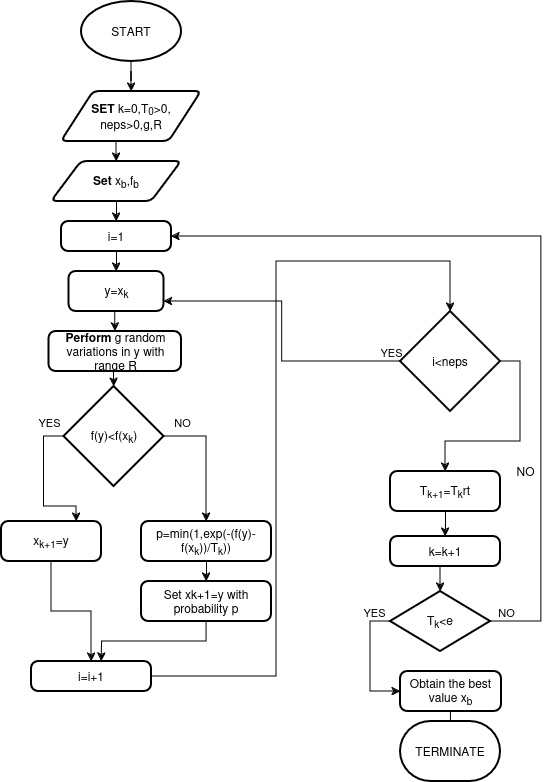

The diagram above was exported from draw.io. Its source (the exported page's mxGraphModel, read from the mxfile embedded in the PNG):
<mxGraphModel dx="794" dy="396" grid="1" gridSize="10" guides="1" tooltips="1" connect="1" arrows="1" fold="1" page="1" pageScale="1" pageWidth="827" pageHeight="1169" math="0" shadow="0">
  <root>
    <mxCell id="0" />
    <mxCell id="1" parent="0" />
    <mxCell id="min7FG0Ss1-NnrvJOLDx-5" style="edgeStyle=orthogonalEdgeStyle;rounded=0;orthogonalLoop=1;jettySize=auto;html=1;exitX=0.5;exitY=1;exitDx=0;exitDy=0;exitPerimeter=0;" parent="1" source="min7FG0Ss1-NnrvJOLDx-1" target="min7FG0Ss1-NnrvJOLDx-4" edge="1">
      <mxGeometry relative="1" as="geometry" />
    </mxCell>
    <mxCell id="min7FG0Ss1-NnrvJOLDx-1" value="START" style="strokeWidth=2;html=1;shape=mxgraph.flowchart.start_1;whiteSpace=wrap;" parent="1" vertex="1">
      <mxGeometry x="90" y="20" width="100" height="60" as="geometry" />
    </mxCell>
    <mxCell id="1fEOFfut0v_UoPSp4xYM-4" style="edgeStyle=orthogonalEdgeStyle;rounded=0;orthogonalLoop=1;jettySize=auto;html=1;exitX=0.5;exitY=1;exitDx=0;exitDy=0;entryX=0.5;entryY=0;entryDx=0;entryDy=0;" parent="1" source="min7FG0Ss1-NnrvJOLDx-4" target="1fEOFfut0v_UoPSp4xYM-3" edge="1">
      <mxGeometry relative="1" as="geometry" />
    </mxCell>
    <mxCell id="min7FG0Ss1-NnrvJOLDx-4" value="&lt;b&gt;SET&lt;/b&gt; k=0,T&lt;sub&gt;0&lt;/sub&gt;&amp;gt;0, neps&amp;gt;0,g,R" style="shape=parallelogram;html=1;strokeWidth=2;perimeter=parallelogramPerimeter;whiteSpace=wrap;rounded=1;arcSize=12;size=0.23;" parent="1" vertex="1">
      <mxGeometry x="70" y="110" width="140" height="50" as="geometry" />
    </mxCell>
    <mxCell id="1fEOFfut0v_UoPSp4xYM-6" style="edgeStyle=orthogonalEdgeStyle;rounded=0;orthogonalLoop=1;jettySize=auto;html=1;exitX=0.5;exitY=1;exitDx=0;exitDy=0;entryX=0.5;entryY=0;entryDx=0;entryDy=0;" parent="1" source="1fEOFfut0v_UoPSp4xYM-3" target="1fEOFfut0v_UoPSp4xYM-5" edge="1">
      <mxGeometry relative="1" as="geometry" />
    </mxCell>
    <mxCell id="1fEOFfut0v_UoPSp4xYM-3" value="&lt;b&gt;Set&lt;/b&gt; x&lt;sub&gt;b&lt;/sub&gt;,f&lt;sub&gt;b&lt;/sub&gt;" style="shape=parallelogram;html=1;strokeWidth=2;perimeter=parallelogramPerimeter;whiteSpace=wrap;rounded=1;arcSize=12;size=0.23;" parent="1" vertex="1">
      <mxGeometry x="60" y="180" width="130" height="40" as="geometry" />
    </mxCell>
    <mxCell id="1fEOFfut0v_UoPSp4xYM-8" style="edgeStyle=orthogonalEdgeStyle;rounded=0;orthogonalLoop=1;jettySize=auto;html=1;exitX=0.5;exitY=1;exitDx=0;exitDy=0;entryX=0.5;entryY=0;entryDx=0;entryDy=0;" parent="1" source="1fEOFfut0v_UoPSp4xYM-5" target="1fEOFfut0v_UoPSp4xYM-7" edge="1">
      <mxGeometry relative="1" as="geometry" />
    </mxCell>
    <mxCell id="1fEOFfut0v_UoPSp4xYM-5" value="i=1" style="rounded=1;whiteSpace=wrap;html=1;absoluteArcSize=1;arcSize=14;strokeWidth=2;" parent="1" vertex="1">
      <mxGeometry x="70" y="240" width="110" height="30" as="geometry" />
    </mxCell>
    <mxCell id="1fEOFfut0v_UoPSp4xYM-10" style="edgeStyle=orthogonalEdgeStyle;rounded=0;orthogonalLoop=1;jettySize=auto;html=1;exitX=0.5;exitY=1;exitDx=0;exitDy=0;entryX=0.5;entryY=0;entryDx=0;entryDy=0;" parent="1" source="1fEOFfut0v_UoPSp4xYM-7" target="1fEOFfut0v_UoPSp4xYM-9" edge="1">
      <mxGeometry relative="1" as="geometry" />
    </mxCell>
    <mxCell id="1fEOFfut0v_UoPSp4xYM-7" value="y=x&lt;sub&gt;k&lt;/sub&gt;" style="rounded=1;whiteSpace=wrap;html=1;absoluteArcSize=1;arcSize=14;strokeWidth=2;" parent="1" vertex="1">
      <mxGeometry x="77.5" y="290" width="95" height="40" as="geometry" />
    </mxCell>
    <mxCell id="1fEOFfut0v_UoPSp4xYM-9" value="&lt;b&gt;Perform&lt;/b&gt; g random variations in y with range R" style="rounded=1;whiteSpace=wrap;html=1;absoluteArcSize=1;arcSize=14;strokeWidth=2;" parent="1" vertex="1">
      <mxGeometry x="57.5" y="350" width="132.5" height="40" as="geometry" />
    </mxCell>
    <mxCell id="1fEOFfut0v_UoPSp4xYM-16" style="edgeStyle=orthogonalEdgeStyle;rounded=0;orthogonalLoop=1;jettySize=auto;html=1;exitX=0;exitY=0.5;exitDx=0;exitDy=0;exitPerimeter=0;entryX=0.75;entryY=0;entryDx=0;entryDy=0;" parent="1" source="1fEOFfut0v_UoPSp4xYM-13" target="1fEOFfut0v_UoPSp4xYM-15" edge="1">
      <mxGeometry relative="1" as="geometry" />
    </mxCell>
    <mxCell id="1fEOFfut0v_UoPSp4xYM-28" value="YES" style="edgeLabel;html=1;align=center;verticalAlign=middle;resizable=0;points=[];" parent="1fEOFfut0v_UoPSp4xYM-16" vertex="1" connectable="0">
      <mxGeometry x="-0.5636" relative="1" as="geometry">
        <mxPoint x="5" y="-25" as="offset" />
      </mxGeometry>
    </mxCell>
    <mxCell id="1fEOFfut0v_UoPSp4xYM-18" style="edgeStyle=orthogonalEdgeStyle;rounded=0;orthogonalLoop=1;jettySize=auto;html=1;exitX=1;exitY=0.5;exitDx=0;exitDy=0;exitPerimeter=0;entryX=0.5;entryY=0;entryDx=0;entryDy=0;" parent="1" source="1fEOFfut0v_UoPSp4xYM-13" target="1fEOFfut0v_UoPSp4xYM-17" edge="1">
      <mxGeometry relative="1" as="geometry" />
    </mxCell>
    <mxCell id="1fEOFfut0v_UoPSp4xYM-29" value="NO" style="edgeLabel;html=1;align=center;verticalAlign=middle;resizable=0;points=[];" parent="1fEOFfut0v_UoPSp4xYM-18" vertex="1" connectable="0">
      <mxGeometry x="-0.4902" y="1" relative="1" as="geometry">
        <mxPoint x="-14" y="-14" as="offset" />
      </mxGeometry>
    </mxCell>
    <mxCell id="1fEOFfut0v_UoPSp4xYM-13" value="f(y)&amp;lt;f(x&lt;sub&gt;k&lt;/sub&gt;)" style="strokeWidth=2;html=1;shape=mxgraph.flowchart.decision;whiteSpace=wrap;" parent="1" vertex="1">
      <mxGeometry x="72.5" y="405" width="100" height="100" as="geometry" />
    </mxCell>
    <mxCell id="1fEOFfut0v_UoPSp4xYM-14" style="edgeStyle=orthogonalEdgeStyle;rounded=0;orthogonalLoop=1;jettySize=auto;html=1;exitX=0.5;exitY=1;exitDx=0;exitDy=0;entryX=0.5;entryY=0;entryDx=0;entryDy=0;entryPerimeter=0;" parent="1" source="1fEOFfut0v_UoPSp4xYM-9" target="1fEOFfut0v_UoPSp4xYM-13" edge="1">
      <mxGeometry relative="1" as="geometry" />
    </mxCell>
    <mxCell id="1fEOFfut0v_UoPSp4xYM-22" style="edgeStyle=orthogonalEdgeStyle;rounded=0;orthogonalLoop=1;jettySize=auto;html=1;exitX=0.5;exitY=1;exitDx=0;exitDy=0;entryX=0.5;entryY=0;entryDx=0;entryDy=0;" parent="1" source="1fEOFfut0v_UoPSp4xYM-15" target="1fEOFfut0v_UoPSp4xYM-21" edge="1">
      <mxGeometry relative="1" as="geometry" />
    </mxCell>
    <mxCell id="1fEOFfut0v_UoPSp4xYM-15" value="x&lt;sub&gt;k+1&lt;/sub&gt;=y" style="rounded=1;whiteSpace=wrap;html=1;absoluteArcSize=1;arcSize=14;strokeWidth=2;" parent="1" vertex="1">
      <mxGeometry x="10" y="540" width="100" height="40" as="geometry" />
    </mxCell>
    <mxCell id="1fEOFfut0v_UoPSp4xYM-20" style="edgeStyle=orthogonalEdgeStyle;rounded=0;orthogonalLoop=1;jettySize=auto;html=1;exitX=0.5;exitY=1;exitDx=0;exitDy=0;entryX=0.5;entryY=0;entryDx=0;entryDy=0;" parent="1" source="1fEOFfut0v_UoPSp4xYM-17" target="1fEOFfut0v_UoPSp4xYM-19" edge="1">
      <mxGeometry relative="1" as="geometry" />
    </mxCell>
    <mxCell id="1fEOFfut0v_UoPSp4xYM-17" value="p=min(1,exp(-(f(y)-f(x&lt;sub&gt;k&lt;/sub&gt;))/T&lt;sub&gt;k&lt;/sub&gt;))" style="rounded=1;whiteSpace=wrap;html=1;absoluteArcSize=1;arcSize=14;strokeWidth=2;" parent="1" vertex="1">
      <mxGeometry x="150" y="540" width="130" height="40" as="geometry" />
    </mxCell>
    <mxCell id="1fEOFfut0v_UoPSp4xYM-23" style="edgeStyle=orthogonalEdgeStyle;rounded=0;orthogonalLoop=1;jettySize=auto;html=1;exitX=0.5;exitY=1;exitDx=0;exitDy=0;" parent="1" source="1fEOFfut0v_UoPSp4xYM-19" edge="1">
      <mxGeometry relative="1" as="geometry">
        <mxPoint x="110" y="680" as="targetPoint" />
      </mxGeometry>
    </mxCell>
    <mxCell id="1fEOFfut0v_UoPSp4xYM-19" value="Set xk+1=y with probability p" style="rounded=1;whiteSpace=wrap;html=1;absoluteArcSize=1;arcSize=14;strokeWidth=2;" parent="1" vertex="1">
      <mxGeometry x="150" y="600" width="130" height="40" as="geometry" />
    </mxCell>
    <mxCell id="1fEOFfut0v_UoPSp4xYM-21" value="i=i+1" style="rounded=1;whiteSpace=wrap;html=1;absoluteArcSize=1;arcSize=14;strokeWidth=2;" parent="1" vertex="1">
      <mxGeometry x="40" y="680" width="120" height="30" as="geometry" />
    </mxCell>
    <mxCell id="1fEOFfut0v_UoPSp4xYM-32" style="edgeStyle=orthogonalEdgeStyle;rounded=0;orthogonalLoop=1;jettySize=auto;html=1;exitX=1;exitY=0.5;exitDx=0;exitDy=0;exitPerimeter=0;entryX=0.5;entryY=0;entryDx=0;entryDy=0;" parent="1" source="1fEOFfut0v_UoPSp4xYM-24" target="1fEOFfut0v_UoPSp4xYM-31" edge="1">
      <mxGeometry relative="1" as="geometry" />
    </mxCell>
    <mxCell id="1fEOFfut0v_UoPSp4xYM-49" style="edgeStyle=orthogonalEdgeStyle;rounded=0;orthogonalLoop=1;jettySize=auto;html=1;exitX=0;exitY=0.5;exitDx=0;exitDy=0;exitPerimeter=0;entryX=1;entryY=0.75;entryDx=0;entryDy=0;" parent="1" source="1fEOFfut0v_UoPSp4xYM-24" target="1fEOFfut0v_UoPSp4xYM-7" edge="1">
      <mxGeometry relative="1" as="geometry" />
    </mxCell>
    <mxCell id="1fEOFfut0v_UoPSp4xYM-50" value="YES" style="edgeLabel;html=1;align=center;verticalAlign=middle;resizable=0;points=[];" parent="1fEOFfut0v_UoPSp4xYM-49" vertex="1" connectable="0">
      <mxGeometry x="-0.5278" y="2" relative="1" as="geometry">
        <mxPoint x="60" y="-12" as="offset" />
      </mxGeometry>
    </mxCell>
    <mxCell id="1fEOFfut0v_UoPSp4xYM-24" value="i&amp;lt;neps" style="strokeWidth=2;html=1;shape=mxgraph.flowchart.decision;whiteSpace=wrap;" parent="1" vertex="1">
      <mxGeometry x="409" y="330" width="100" height="100" as="geometry" />
    </mxCell>
    <mxCell id="1fEOFfut0v_UoPSp4xYM-35" style="edgeStyle=orthogonalEdgeStyle;rounded=0;orthogonalLoop=1;jettySize=auto;html=1;exitX=0.5;exitY=1;exitDx=0;exitDy=0;entryX=0.5;entryY=0;entryDx=0;entryDy=0;" parent="1" source="1fEOFfut0v_UoPSp4xYM-31" target="1fEOFfut0v_UoPSp4xYM-34" edge="1">
      <mxGeometry relative="1" as="geometry" />
    </mxCell>
    <mxCell id="1fEOFfut0v_UoPSp4xYM-31" value="T&lt;sub&gt;k+1&lt;/sub&gt;=T&lt;sub&gt;k&lt;/sub&gt;rt" style="rounded=1;whiteSpace=wrap;html=1;absoluteArcSize=1;arcSize=14;strokeWidth=2;" parent="1" vertex="1">
      <mxGeometry x="399" y="490" width="110" height="40" as="geometry" />
    </mxCell>
    <mxCell id="1fEOFfut0v_UoPSp4xYM-33" value="NO" style="text;html=1;align=center;verticalAlign=middle;resizable=0;points=[];autosize=1;strokeColor=none;fillColor=none;" parent="1" vertex="1">
      <mxGeometry x="514" y="475" width="40" height="30" as="geometry" />
    </mxCell>
    <mxCell id="1fEOFfut0v_UoPSp4xYM-34" value="k=k+1" style="rounded=1;whiteSpace=wrap;html=1;absoluteArcSize=1;arcSize=14;strokeWidth=2;" parent="1" vertex="1">
      <mxGeometry x="399" y="555" width="110" height="30" as="geometry" />
    </mxCell>
    <mxCell id="1fEOFfut0v_UoPSp4xYM-44" style="edgeStyle=orthogonalEdgeStyle;rounded=0;orthogonalLoop=1;jettySize=auto;html=1;exitX=0;exitY=0.5;exitDx=0;exitDy=0;exitPerimeter=0;entryX=0;entryY=0.5;entryDx=0;entryDy=0;" parent="1" source="1fEOFfut0v_UoPSp4xYM-37" target="1fEOFfut0v_UoPSp4xYM-39" edge="1">
      <mxGeometry relative="1" as="geometry" />
    </mxCell>
    <mxCell id="1fEOFfut0v_UoPSp4xYM-45" value="YES" style="edgeLabel;html=1;align=center;verticalAlign=middle;resizable=0;points=[];" parent="1fEOFfut0v_UoPSp4xYM-44" vertex="1" connectable="0">
      <mxGeometry x="-0.6167" y="3" relative="1" as="geometry">
        <mxPoint y="-13" as="offset" />
      </mxGeometry>
    </mxCell>
    <mxCell id="1fEOFfut0v_UoPSp4xYM-52" style="edgeStyle=orthogonalEdgeStyle;rounded=0;orthogonalLoop=1;jettySize=auto;html=1;exitX=1;exitY=0.5;exitDx=0;exitDy=0;exitPerimeter=0;entryX=1;entryY=0.5;entryDx=0;entryDy=0;" parent="1" source="1fEOFfut0v_UoPSp4xYM-37" target="1fEOFfut0v_UoPSp4xYM-5" edge="1">
      <mxGeometry relative="1" as="geometry">
        <Array as="points">
          <mxPoint x="550" y="640" />
          <mxPoint x="550" y="255" />
        </Array>
      </mxGeometry>
    </mxCell>
    <mxCell id="1fEOFfut0v_UoPSp4xYM-53" value="NO" style="edgeLabel;html=1;align=center;verticalAlign=middle;resizable=0;points=[];" parent="1fEOFfut0v_UoPSp4xYM-52" vertex="1" connectable="0">
      <mxGeometry x="-0.9082" y="-3" relative="1" as="geometry">
        <mxPoint x="-22" y="-13" as="offset" />
      </mxGeometry>
    </mxCell>
    <mxCell id="1fEOFfut0v_UoPSp4xYM-37" value="T&lt;sub&gt;k&lt;/sub&gt;&amp;lt;e" style="strokeWidth=2;html=1;shape=mxgraph.flowchart.decision;whiteSpace=wrap;" parent="1" vertex="1">
      <mxGeometry x="399" y="610" width="100" height="60" as="geometry" />
    </mxCell>
    <mxCell id="1fEOFfut0v_UoPSp4xYM-38" style="edgeStyle=orthogonalEdgeStyle;rounded=0;orthogonalLoop=1;jettySize=auto;html=1;exitX=0.5;exitY=1;exitDx=0;exitDy=0;entryX=0.5;entryY=0;entryDx=0;entryDy=0;entryPerimeter=0;" parent="1" source="1fEOFfut0v_UoPSp4xYM-34" target="1fEOFfut0v_UoPSp4xYM-37" edge="1">
      <mxGeometry relative="1" as="geometry" />
    </mxCell>
    <mxCell id="1fEOFfut0v_UoPSp4xYM-42" style="edgeStyle=orthogonalEdgeStyle;rounded=0;orthogonalLoop=1;jettySize=auto;html=1;exitX=0.5;exitY=1;exitDx=0;exitDy=0;" parent="1" source="1fEOFfut0v_UoPSp4xYM-39" target="1fEOFfut0v_UoPSp4xYM-41" edge="1">
      <mxGeometry relative="1" as="geometry" />
    </mxCell>
    <mxCell id="1fEOFfut0v_UoPSp4xYM-39" value="Obtain the best value x&lt;sub&gt;b&lt;/sub&gt;" style="rounded=1;whiteSpace=wrap;html=1;absoluteArcSize=1;arcSize=14;strokeWidth=2;" parent="1" vertex="1">
      <mxGeometry x="409" y="690" width="101" height="40" as="geometry" />
    </mxCell>
    <mxCell id="1fEOFfut0v_UoPSp4xYM-41" value="TERMINATE" style="strokeWidth=2;html=1;shape=mxgraph.flowchart.terminator;whiteSpace=wrap;" parent="1" vertex="1">
      <mxGeometry x="409" y="740" width="100" height="60" as="geometry" />
    </mxCell>
    <mxCell id="-TR3xO8zMzmYviUJSWug-1" style="edgeStyle=orthogonalEdgeStyle;rounded=0;orthogonalLoop=1;jettySize=auto;html=1;exitX=1;exitY=0.5;exitDx=0;exitDy=0;entryX=0.5;entryY=0;entryDx=0;entryDy=0;entryPerimeter=0;" parent="1" source="1fEOFfut0v_UoPSp4xYM-21" target="1fEOFfut0v_UoPSp4xYM-24" edge="1">
      <mxGeometry relative="1" as="geometry">
        <Array as="points">
          <mxPoint x="285" y="695" />
          <mxPoint x="285" y="280" />
          <mxPoint x="459" y="280" />
        </Array>
      </mxGeometry>
    </mxCell>
  </root>
</mxGraphModel>